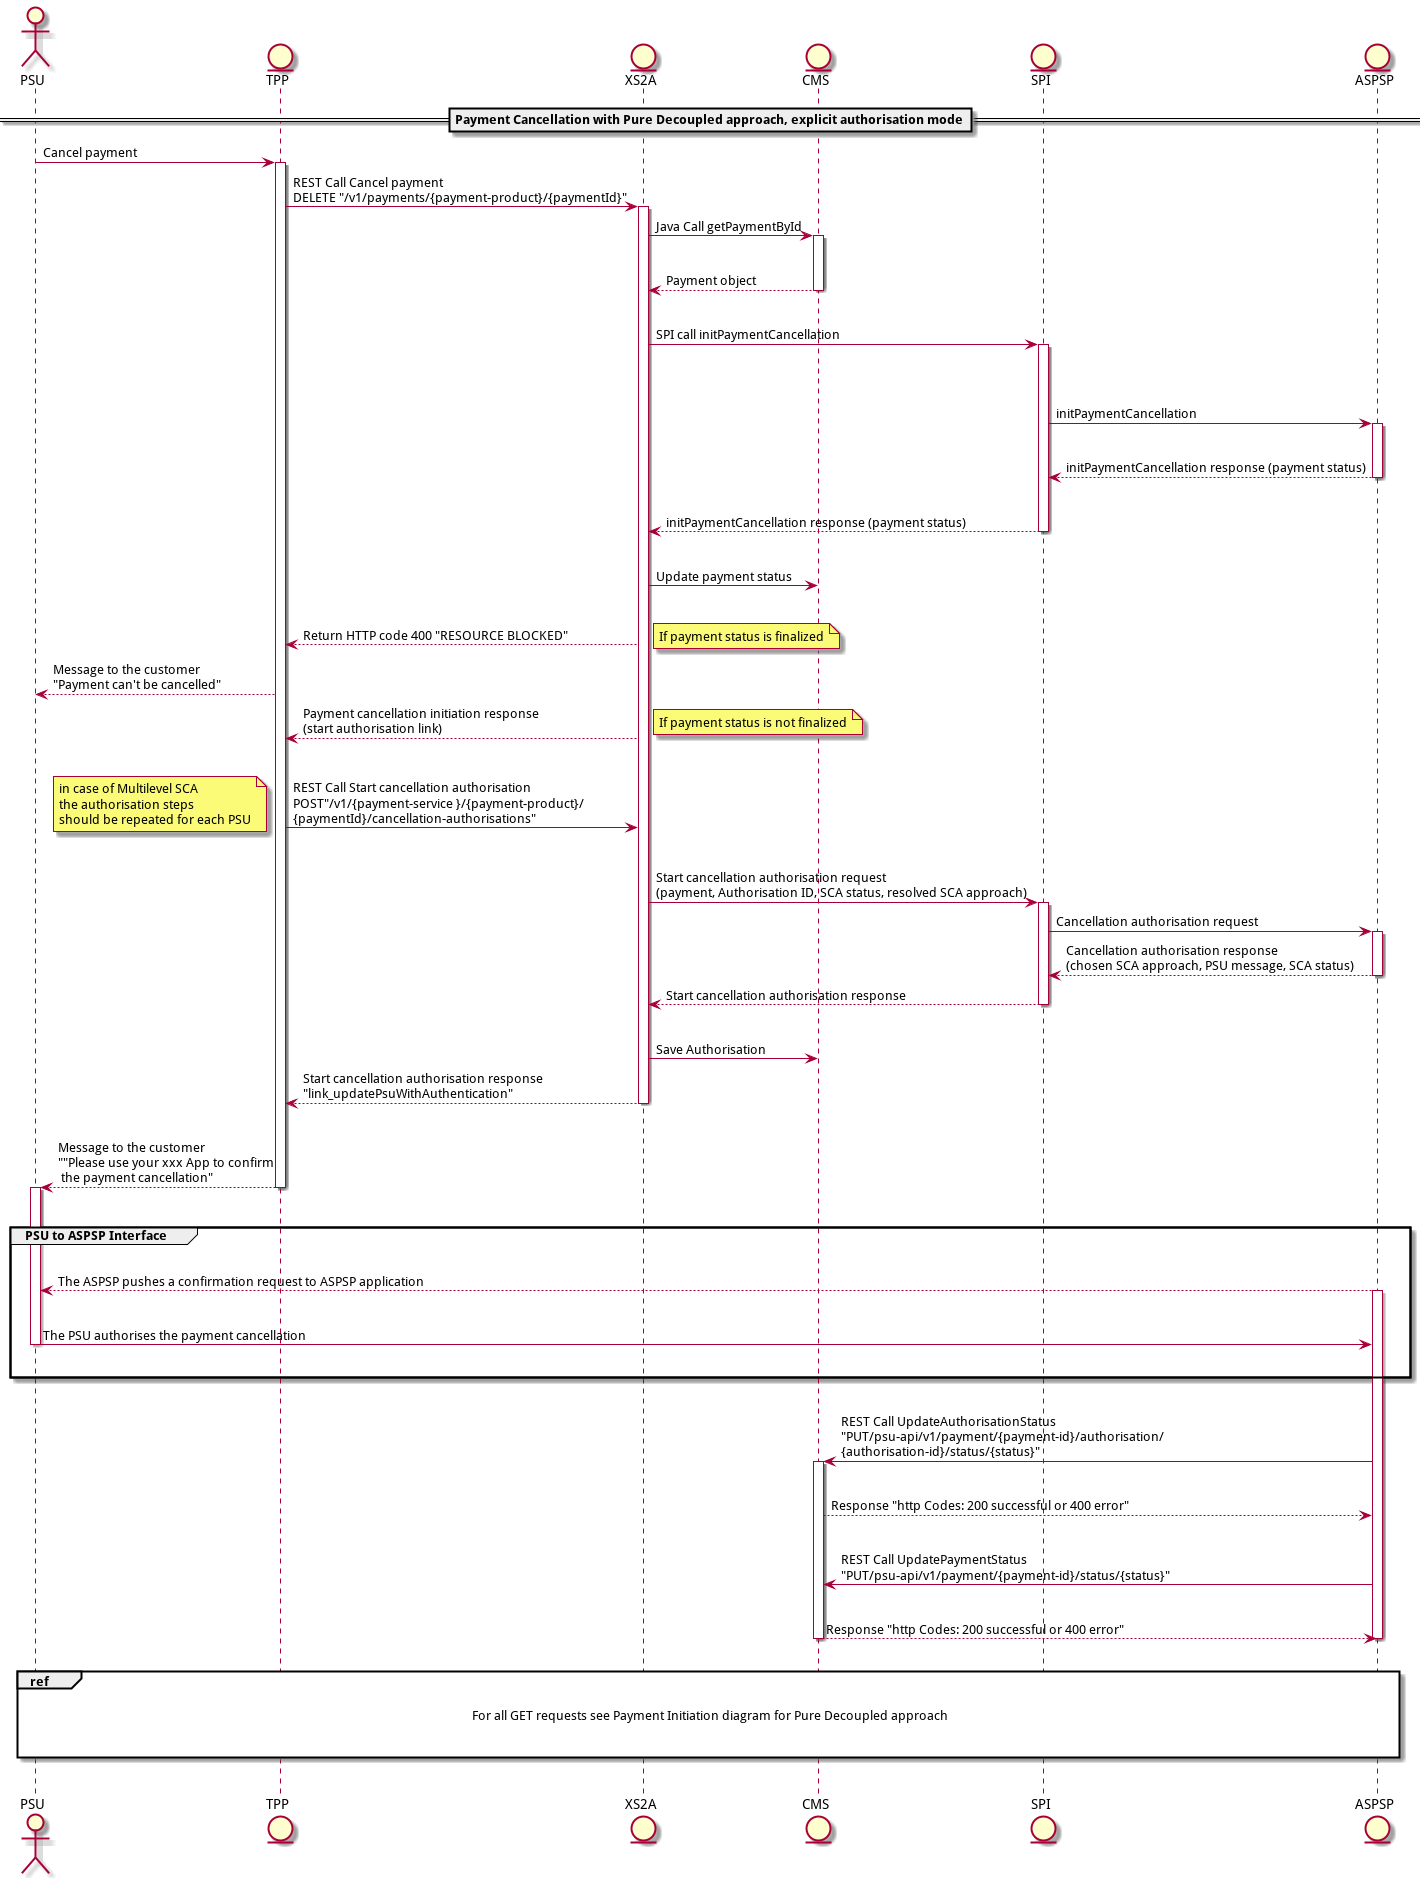

The diagram above was rendered by PlantUML. Its source (embedded in the PNG):
@startuml
actor PSU
entity TPP
entity XS2A
entity CMS
entity SPI
entity ASPSP
== Payment Cancellation with Pure Decoupled approach, explicit authorisation mode==

PSU->TPP: Cancel payment

activate TPP
TPP -> XS2A: REST Call Cancel payment\nDELETE "/v1/payments/{payment-product}/{paymentId}"
activate XS2A
XS2A->CMS: Java Call getPaymentById
activate CMS
|||
CMS-->XS2A: Payment object
|||
deactivate CMS
XS2A->SPI: SPI call initPaymentCancellation
|||
activate SPI
|||
SPI->ASPSP: initPaymentCancellation
activate ASPSP
|||
ASPSP-->SPI: initPaymentCancellation response (payment status)
|||
deactivate ASPSP

SPI-->XS2A: initPaymentCancellation response (payment status)
deactivate SPI
|||
XS2A->CMS: Update payment status
|||
XS2A-->TPP: Return HTTP code 400 "RESOURCE BLOCKED"
note right
         If payment status is finalized
end note
TPP-->PSU: Message to the customer\n"Payment can't be cancelled"

XS2A-->TPP: Payment cancellation initiation response \n(start authorisation link)
note right
         If payment status is not finalized
end note
|||
TPP->XS2A: REST Call Start cancellation authorisation\nPOST"/v1/{payment-service }/{payment-product}/\n{paymentId}/cancellation-authorisations"
note left
         in case of Multilevel SCA
         the authorisation steps
         should be repeated for each PSU
end note
|||
XS2A->SPI: Start cancellation authorisation request \n(payment, Authorisation ID, SCA status, resolved SCA approach)
activate SPI
SPI->ASPSP: Cancellation authorisation request
activate ASPSP
ASPSP-->SPI: Cancellation authorisation response \n(chosen SCA approach, PSU message, SCA status)
deactivate ASPSP
SPI-->XS2A: Start cancellation authorisation response
deactivate SPI
|||
XS2A->CMS: Save Authorisation
XS2A-->TPP:Start cancellation authorisation response\n"link_updatePsuWithAuthentication"
deactivate XS2A
|||
TPP-->PSU: Message to the customer\n""Please use your xxx App to confirm\n the payment cancellation"
deactivate TPP
activate PSU
|||

group PSU to ASPSP Interface
|||
ASPSP-->PSU: The ASPSP pushes a confirmation request to ASPSP application
activate ASPSP
|||
PSU->ASPSP: The PSU authorises the payment cancellation
deactivate PSU
|||
end group
activate ASPSP
|||
ASPSP->CMS: REST Call UpdateAuthorisationStatus\n"PUT/psu-api/v1/payment/{payment-id}/authorisation/\n{authorisation-id}/status/{status}"
activate CMS
|||
CMS-->ASPSP: Response "http Codes: 200 successful or 400 error"
|||
ASPSP->CMS: REST Call UpdatePaymentStatus\n"PUT/psu-api/v1/payment/{payment-id}/status/{status}"
|||
CMS-->ASPSP: Response "http Codes: 200 successful or 400 error"
deactivate CMS
deactivate ASPSP
|||
ref over PSU, ASPSP

For all GET requests see Payment Initiation diagram for Pure Decoupled approach


end ref
|||
@enduml